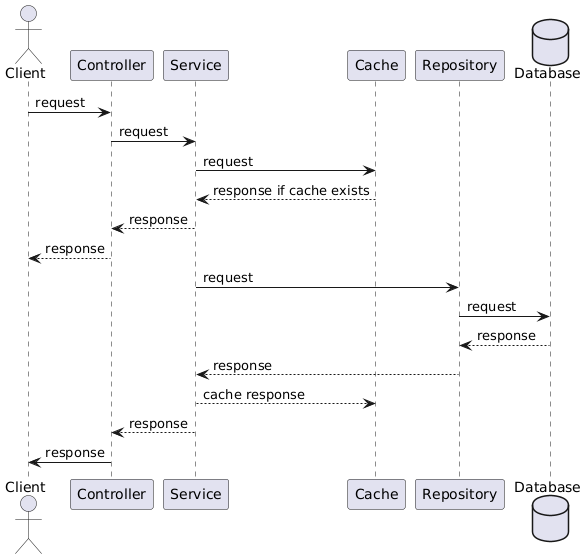

The diagram above was rendered by PlantUML. Its source (embedded in the PNG):
@startuml
actor Client as Client
Client -> Controller : request
Controller -> Service : request
Service -> Cache : request
Cache --> Service : response if cache exists
Service --> Controller : response
Controller --> Client : response
Service -> Repository : request
database Database as Database
Repository -> Database : request
Database --> Repository : response
Repository --> Service : response
Service --> Cache : cache response
Service --> Controller : response
Controller -> Client : response
@enduml